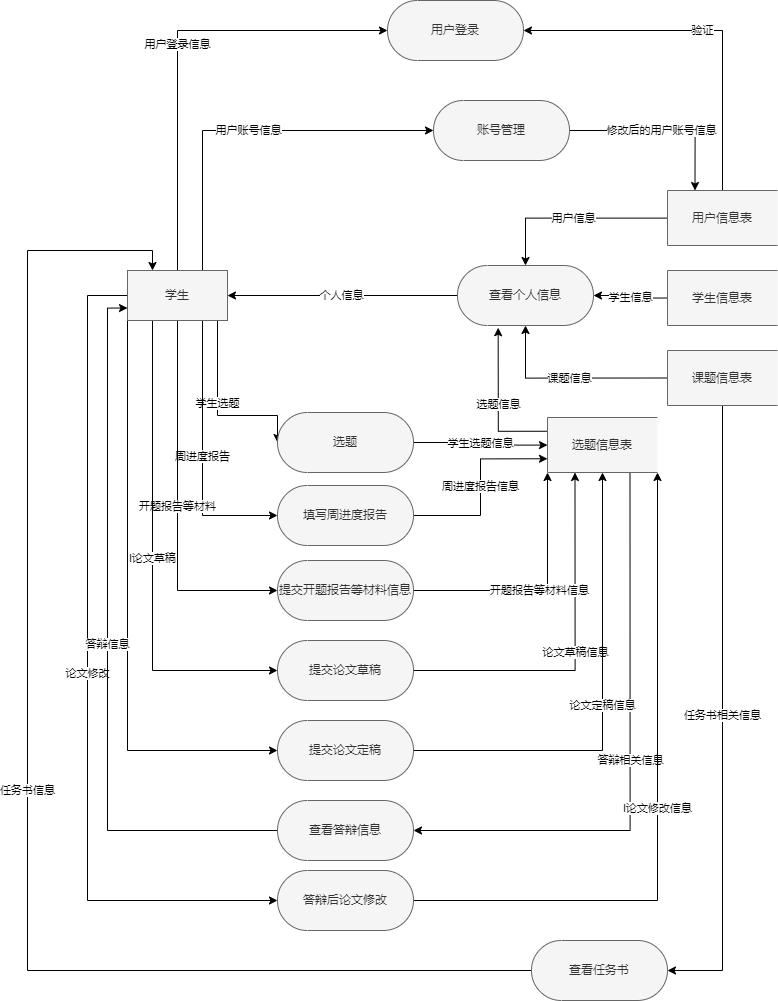

The diagram above was exported from draw.io. Its source (the exported page's mxGraphModel, read from the mxfile embedded in the PNG):
<mxGraphModel dx="2037" dy="1630" grid="1" gridSize="10" guides="1" tooltips="1" connect="1" arrows="1" fold="1" page="1" pageScale="1" pageWidth="827" pageHeight="1169" math="0" shadow="0">
  <root>
    <mxCell id="0" />
    <mxCell id="1" parent="0" />
    <mxCell id="D6v-mMEq7YlSUzDh3Wkb-28" value="用户登录信息" style="edgeStyle=orthogonalEdgeStyle;rounded=0;orthogonalLoop=1;jettySize=auto;html=1;exitX=0.5;exitY=0;exitDx=0;exitDy=0;entryX=0;entryY=0.5;entryDx=0;entryDy=0;entryPerimeter=0;" edge="1" parent="1" source="D6v-mMEq7YlSUzDh3Wkb-2" target="D6v-mMEq7YlSUzDh3Wkb-4">
      <mxGeometry relative="1" as="geometry" />
    </mxCell>
    <mxCell id="D6v-mMEq7YlSUzDh3Wkb-41" value="用户账号信息" style="edgeStyle=orthogonalEdgeStyle;rounded=0;orthogonalLoop=1;jettySize=auto;html=1;exitX=0.75;exitY=0;exitDx=0;exitDy=0;entryX=0;entryY=0.5;entryDx=0;entryDy=0;entryPerimeter=0;" edge="1" parent="1" source="D6v-mMEq7YlSUzDh3Wkb-2" target="D6v-mMEq7YlSUzDh3Wkb-39">
      <mxGeometry relative="1" as="geometry" />
    </mxCell>
    <mxCell id="D6v-mMEq7YlSUzDh3Wkb-53" value="学生选题" style="edgeStyle=orthogonalEdgeStyle;rounded=0;orthogonalLoop=1;jettySize=auto;html=1;exitX=0.75;exitY=1;exitDx=0;exitDy=0;entryX=0;entryY=0.5;entryDx=0;entryDy=0;entryPerimeter=0;" edge="1" parent="1" source="D6v-mMEq7YlSUzDh3Wkb-2" target="D6v-mMEq7YlSUzDh3Wkb-52">
      <mxGeometry relative="1" as="geometry">
        <Array as="points">
          <mxPoint x="130" y="460" />
          <mxPoint x="130" y="555" />
        </Array>
      </mxGeometry>
    </mxCell>
    <mxCell id="D6v-mMEq7YlSUzDh3Wkb-57" value="周进度报告" style="edgeStyle=orthogonalEdgeStyle;rounded=0;orthogonalLoop=1;jettySize=auto;html=1;exitX=0.75;exitY=1;exitDx=0;exitDy=0;entryX=0;entryY=0.5;entryDx=0;entryDy=0;entryPerimeter=0;" edge="1" parent="1" source="D6v-mMEq7YlSUzDh3Wkb-2" target="D6v-mMEq7YlSUzDh3Wkb-50">
      <mxGeometry relative="1" as="geometry" />
    </mxCell>
    <mxCell id="D6v-mMEq7YlSUzDh3Wkb-82" value="开题报告等材料" style="edgeStyle=orthogonalEdgeStyle;rounded=0;orthogonalLoop=1;jettySize=auto;html=1;exitX=0.5;exitY=1;exitDx=0;exitDy=0;entryX=0;entryY=0.5;entryDx=0;entryDy=0;entryPerimeter=0;" edge="1" parent="1" source="D6v-mMEq7YlSUzDh3Wkb-2" target="D6v-mMEq7YlSUzDh3Wkb-72">
      <mxGeometry relative="1" as="geometry" />
    </mxCell>
    <mxCell id="D6v-mMEq7YlSUzDh3Wkb-83" value="l论文草稿" style="edgeStyle=orthogonalEdgeStyle;rounded=0;orthogonalLoop=1;jettySize=auto;html=1;exitX=0.25;exitY=1;exitDx=0;exitDy=0;entryX=0;entryY=0.5;entryDx=0;entryDy=0;entryPerimeter=0;" edge="1" parent="1" source="D6v-mMEq7YlSUzDh3Wkb-2" target="D6v-mMEq7YlSUzDh3Wkb-61">
      <mxGeometry relative="1" as="geometry" />
    </mxCell>
    <mxCell id="D6v-mMEq7YlSUzDh3Wkb-85" style="edgeStyle=orthogonalEdgeStyle;rounded=0;orthogonalLoop=1;jettySize=auto;html=1;exitX=0;exitY=1;exitDx=0;exitDy=0;entryX=0;entryY=0.5;entryDx=0;entryDy=0;entryPerimeter=0;" edge="1" parent="1" source="D6v-mMEq7YlSUzDh3Wkb-2" target="D6v-mMEq7YlSUzDh3Wkb-62">
      <mxGeometry relative="1" as="geometry" />
    </mxCell>
    <mxCell id="D6v-mMEq7YlSUzDh3Wkb-91" value="论文修改" style="edgeStyle=orthogonalEdgeStyle;rounded=0;orthogonalLoop=1;jettySize=auto;html=1;exitX=0;exitY=0.5;exitDx=0;exitDy=0;entryX=0;entryY=0.5;entryDx=0;entryDy=0;entryPerimeter=0;" edge="1" parent="1" source="D6v-mMEq7YlSUzDh3Wkb-2" target="D6v-mMEq7YlSUzDh3Wkb-65">
      <mxGeometry relative="1" as="geometry">
        <Array as="points">
          <mxPoint y="435" />
          <mxPoint y="1040" />
        </Array>
      </mxGeometry>
    </mxCell>
    <mxCell id="D6v-mMEq7YlSUzDh3Wkb-2" value="学生" style="html=1;dashed=0;whiteSpace=wrap;fillColor=#f5f5f5;fontColor=#333333;strokeColor=#666666;" vertex="1" parent="1">
      <mxGeometry x="40" y="410" width="100" height="50" as="geometry" />
    </mxCell>
    <mxCell id="D6v-mMEq7YlSUzDh3Wkb-4" value="用户登录" style="html=1;dashed=0;whiteSpace=wrap;shape=mxgraph.dfd.start;fillColor=#f5f5f5;fontColor=#333333;strokeColor=#666666;" vertex="1" parent="1">
      <mxGeometry x="300" y="140" width="136" height="60" as="geometry" />
    </mxCell>
    <mxCell id="D6v-mMEq7YlSUzDh3Wkb-6" value="验证" style="edgeStyle=orthogonalEdgeStyle;rounded=0;orthogonalLoop=1;jettySize=auto;html=1;exitX=0.5;exitY=0;exitDx=0;exitDy=0;entryX=1;entryY=0.5;entryDx=0;entryDy=0;entryPerimeter=0;" edge="1" parent="1" source="D6v-mMEq7YlSUzDh3Wkb-7" target="D6v-mMEq7YlSUzDh3Wkb-4">
      <mxGeometry relative="1" as="geometry" />
    </mxCell>
    <mxCell id="D6v-mMEq7YlSUzDh3Wkb-31" value="用户信息" style="edgeStyle=orthogonalEdgeStyle;rounded=0;orthogonalLoop=1;jettySize=auto;html=1;" edge="1" parent="1" source="D6v-mMEq7YlSUzDh3Wkb-7" target="D6v-mMEq7YlSUzDh3Wkb-30">
      <mxGeometry relative="1" as="geometry" />
    </mxCell>
    <mxCell id="D6v-mMEq7YlSUzDh3Wkb-7" value="用户信息表" style="html=1;dashed=0;whiteSpace=wrap;shape=partialRectangle;right=0;fillColor=#f5f5f5;fontColor=#333333;strokeColor=#666666;" vertex="1" parent="1">
      <mxGeometry x="580" y="330" width="110" height="55" as="geometry" />
    </mxCell>
    <mxCell id="D6v-mMEq7YlSUzDh3Wkb-33" value="学生信息" style="edgeStyle=orthogonalEdgeStyle;rounded=0;orthogonalLoop=1;jettySize=auto;html=1;exitX=0;exitY=0.5;exitDx=0;exitDy=0;entryX=1;entryY=0.5;entryDx=0;entryDy=0;entryPerimeter=0;" edge="1" parent="1" source="D6v-mMEq7YlSUzDh3Wkb-19" target="D6v-mMEq7YlSUzDh3Wkb-30">
      <mxGeometry relative="1" as="geometry" />
    </mxCell>
    <mxCell id="D6v-mMEq7YlSUzDh3Wkb-19" value="学生信息表" style="html=1;dashed=0;whiteSpace=wrap;shape=partialRectangle;right=0;fillColor=#f5f5f5;fontColor=#333333;strokeColor=#666666;" vertex="1" parent="1">
      <mxGeometry x="580" y="410" width="110" height="55" as="geometry" />
    </mxCell>
    <mxCell id="D6v-mMEq7YlSUzDh3Wkb-35" value="课题信息" style="edgeStyle=orthogonalEdgeStyle;rounded=0;orthogonalLoop=1;jettySize=auto;html=1;exitX=0;exitY=0.5;exitDx=0;exitDy=0;entryX=0.5;entryY=0.5;entryDx=0;entryDy=30;entryPerimeter=0;" edge="1" parent="1" source="D6v-mMEq7YlSUzDh3Wkb-26" target="D6v-mMEq7YlSUzDh3Wkb-30">
      <mxGeometry relative="1" as="geometry">
        <mxPoint x="390" y="470" as="targetPoint" />
      </mxGeometry>
    </mxCell>
    <mxCell id="D6v-mMEq7YlSUzDh3Wkb-45" value="任务书相关信息" style="edgeStyle=orthogonalEdgeStyle;rounded=0;orthogonalLoop=1;jettySize=auto;html=1;exitX=0.5;exitY=1;exitDx=0;exitDy=0;entryX=1;entryY=0.5;entryDx=0;entryDy=0;entryPerimeter=0;" edge="1" parent="1" source="D6v-mMEq7YlSUzDh3Wkb-26" target="D6v-mMEq7YlSUzDh3Wkb-44">
      <mxGeometry relative="1" as="geometry" />
    </mxCell>
    <mxCell id="D6v-mMEq7YlSUzDh3Wkb-26" value="课题信息表" style="html=1;dashed=0;whiteSpace=wrap;shape=partialRectangle;right=0;fillColor=#f5f5f5;fontColor=#333333;strokeColor=#666666;" vertex="1" parent="1">
      <mxGeometry x="580" y="490" width="110" height="55" as="geometry" />
    </mxCell>
    <mxCell id="D6v-mMEq7YlSUzDh3Wkb-37" value="个人信息" style="edgeStyle=orthogonalEdgeStyle;rounded=0;orthogonalLoop=1;jettySize=auto;html=1;exitX=0;exitY=0.5;exitDx=0;exitDy=0;exitPerimeter=0;entryX=1;entryY=0.5;entryDx=0;entryDy=0;" edge="1" parent="1" source="D6v-mMEq7YlSUzDh3Wkb-30" target="D6v-mMEq7YlSUzDh3Wkb-2">
      <mxGeometry relative="1" as="geometry" />
    </mxCell>
    <mxCell id="D6v-mMEq7YlSUzDh3Wkb-30" value="查看个人信息" style="html=1;dashed=0;whiteSpace=wrap;shape=mxgraph.dfd.start;fillColor=#f5f5f5;fontColor=#333333;strokeColor=#666666;" vertex="1" parent="1">
      <mxGeometry x="370" y="405" width="136" height="60" as="geometry" />
    </mxCell>
    <mxCell id="D6v-mMEq7YlSUzDh3Wkb-42" value="修改后的用户账号信息" style="edgeStyle=orthogonalEdgeStyle;rounded=0;orthogonalLoop=1;jettySize=auto;html=1;exitX=1;exitY=0.5;exitDx=0;exitDy=0;exitPerimeter=0;entryX=0.25;entryY=0;entryDx=0;entryDy=0;" edge="1" parent="1" source="D6v-mMEq7YlSUzDh3Wkb-39" target="D6v-mMEq7YlSUzDh3Wkb-7">
      <mxGeometry relative="1" as="geometry" />
    </mxCell>
    <mxCell id="D6v-mMEq7YlSUzDh3Wkb-39" value="账号管理" style="html=1;dashed=0;whiteSpace=wrap;shape=mxgraph.dfd.start;fillColor=#f5f5f5;fontColor=#333333;strokeColor=#666666;" vertex="1" parent="1">
      <mxGeometry x="346" y="240" width="136" height="60" as="geometry" />
    </mxCell>
    <mxCell id="D6v-mMEq7YlSUzDh3Wkb-98" value="任务书信息" style="edgeStyle=orthogonalEdgeStyle;rounded=0;orthogonalLoop=1;jettySize=auto;html=1;exitX=0;exitY=0.5;exitDx=0;exitDy=0;exitPerimeter=0;entryX=0.25;entryY=0;entryDx=0;entryDy=0;" edge="1" parent="1" source="D6v-mMEq7YlSUzDh3Wkb-44" target="D6v-mMEq7YlSUzDh3Wkb-2">
      <mxGeometry relative="1" as="geometry">
        <Array as="points">
          <mxPoint x="-60" y="1110" />
          <mxPoint x="-60" y="390" />
          <mxPoint x="65" y="390" />
        </Array>
      </mxGeometry>
    </mxCell>
    <mxCell id="D6v-mMEq7YlSUzDh3Wkb-44" value="查看任务书" style="html=1;dashed=0;whiteSpace=wrap;shape=mxgraph.dfd.start;fillColor=#f5f5f5;fontColor=#333333;strokeColor=#666666;" vertex="1" parent="1">
      <mxGeometry x="444" y="1080" width="136" height="60" as="geometry" />
    </mxCell>
    <mxCell id="D6v-mMEq7YlSUzDh3Wkb-81" value="周进度报告信息" style="edgeStyle=orthogonalEdgeStyle;rounded=0;orthogonalLoop=1;jettySize=auto;html=1;exitX=1;exitY=0.5;exitDx=0;exitDy=0;exitPerimeter=0;entryX=0;entryY=0.75;entryDx=0;entryDy=0;" edge="1" parent="1" source="D6v-mMEq7YlSUzDh3Wkb-50" target="D6v-mMEq7YlSUzDh3Wkb-51">
      <mxGeometry relative="1" as="geometry" />
    </mxCell>
    <mxCell id="D6v-mMEq7YlSUzDh3Wkb-50" value="填写周进度报告" style="html=1;dashed=0;whiteSpace=wrap;shape=mxgraph.dfd.start;fillColor=#f5f5f5;fontColor=#333333;strokeColor=#666666;" vertex="1" parent="1">
      <mxGeometry x="190" y="625" width="136" height="60" as="geometry" />
    </mxCell>
    <mxCell id="D6v-mMEq7YlSUzDh3Wkb-78" value="选题信息" style="edgeStyle=orthogonalEdgeStyle;rounded=0;orthogonalLoop=1;jettySize=auto;html=1;exitX=0;exitY=0.25;exitDx=0;exitDy=0;entryX=0.299;entryY=1.037;entryDx=0;entryDy=0;entryPerimeter=0;" edge="1" parent="1" source="D6v-mMEq7YlSUzDh3Wkb-51" target="D6v-mMEq7YlSUzDh3Wkb-30">
      <mxGeometry relative="1" as="geometry" />
    </mxCell>
    <mxCell id="D6v-mMEq7YlSUzDh3Wkb-89" value="答辩相关信息" style="edgeStyle=orthogonalEdgeStyle;rounded=0;orthogonalLoop=1;jettySize=auto;html=1;exitX=0.75;exitY=1;exitDx=0;exitDy=0;entryX=1;entryY=0.5;entryDx=0;entryDy=0;entryPerimeter=0;" edge="1" parent="1" source="D6v-mMEq7YlSUzDh3Wkb-51" target="D6v-mMEq7YlSUzDh3Wkb-63">
      <mxGeometry relative="1" as="geometry" />
    </mxCell>
    <mxCell id="D6v-mMEq7YlSUzDh3Wkb-51" value="选题信息表" style="html=1;dashed=0;whiteSpace=wrap;shape=partialRectangle;right=0;fillColor=#f5f5f5;fontColor=#333333;strokeColor=#666666;" vertex="1" parent="1">
      <mxGeometry x="460" y="557" width="110" height="55" as="geometry" />
    </mxCell>
    <mxCell id="D6v-mMEq7YlSUzDh3Wkb-79" value="学生选题信息" style="edgeStyle=orthogonalEdgeStyle;rounded=0;orthogonalLoop=1;jettySize=auto;html=1;exitX=1;exitY=0.5;exitDx=0;exitDy=0;exitPerimeter=0;" edge="1" parent="1" source="D6v-mMEq7YlSUzDh3Wkb-52" target="D6v-mMEq7YlSUzDh3Wkb-51">
      <mxGeometry relative="1" as="geometry" />
    </mxCell>
    <mxCell id="D6v-mMEq7YlSUzDh3Wkb-52" value="选题" style="html=1;dashed=0;whiteSpace=wrap;shape=mxgraph.dfd.start;fillColor=#f5f5f5;fontColor=#333333;strokeColor=#666666;" vertex="1" parent="1">
      <mxGeometry x="190" y="552" width="136" height="60" as="geometry" />
    </mxCell>
    <mxCell id="D6v-mMEq7YlSUzDh3Wkb-84" value="论文草稿信息" style="edgeStyle=orthogonalEdgeStyle;rounded=0;orthogonalLoop=1;jettySize=auto;html=1;exitX=1;exitY=0.5;exitDx=0;exitDy=0;exitPerimeter=0;entryX=0.25;entryY=1;entryDx=0;entryDy=0;" edge="1" parent="1" source="D6v-mMEq7YlSUzDh3Wkb-61" target="D6v-mMEq7YlSUzDh3Wkb-51">
      <mxGeometry relative="1" as="geometry" />
    </mxCell>
    <mxCell id="D6v-mMEq7YlSUzDh3Wkb-61" value="提交论文草稿" style="html=1;dashed=0;whiteSpace=wrap;shape=mxgraph.dfd.start;fillColor=#f5f5f5;fontColor=#333333;strokeColor=#666666;" vertex="1" parent="1">
      <mxGeometry x="190" y="780" width="136" height="60" as="geometry" />
    </mxCell>
    <mxCell id="D6v-mMEq7YlSUzDh3Wkb-86" value="论文定稿信息" style="edgeStyle=orthogonalEdgeStyle;rounded=0;orthogonalLoop=1;jettySize=auto;html=1;exitX=1;exitY=0.5;exitDx=0;exitDy=0;exitPerimeter=0;entryX=0.5;entryY=1;entryDx=0;entryDy=0;" edge="1" parent="1" source="D6v-mMEq7YlSUzDh3Wkb-62" target="D6v-mMEq7YlSUzDh3Wkb-51">
      <mxGeometry relative="1" as="geometry" />
    </mxCell>
    <mxCell id="D6v-mMEq7YlSUzDh3Wkb-62" value="提交论文定稿" style="html=1;dashed=0;whiteSpace=wrap;shape=mxgraph.dfd.start;fillColor=#f5f5f5;fontColor=#333333;strokeColor=#666666;" vertex="1" parent="1">
      <mxGeometry x="190" y="860" width="136" height="60" as="geometry" />
    </mxCell>
    <mxCell id="D6v-mMEq7YlSUzDh3Wkb-90" value="答辩信息" style="edgeStyle=orthogonalEdgeStyle;rounded=0;orthogonalLoop=1;jettySize=auto;html=1;exitX=0;exitY=0.5;exitDx=0;exitDy=0;exitPerimeter=0;entryX=0;entryY=0.75;entryDx=0;entryDy=0;" edge="1" parent="1" source="D6v-mMEq7YlSUzDh3Wkb-63" target="D6v-mMEq7YlSUzDh3Wkb-2">
      <mxGeometry relative="1" as="geometry" />
    </mxCell>
    <mxCell id="D6v-mMEq7YlSUzDh3Wkb-63" value="查看答辩信息" style="html=1;dashed=0;whiteSpace=wrap;shape=mxgraph.dfd.start;fillColor=#f5f5f5;fontColor=#333333;strokeColor=#666666;" vertex="1" parent="1">
      <mxGeometry x="190" y="940" width="136" height="60" as="geometry" />
    </mxCell>
    <mxCell id="D6v-mMEq7YlSUzDh3Wkb-92" value="l论文修改信息" style="edgeStyle=orthogonalEdgeStyle;rounded=0;orthogonalLoop=1;jettySize=auto;html=1;exitX=1;exitY=0.5;exitDx=0;exitDy=0;exitPerimeter=0;entryX=1;entryY=1;entryDx=0;entryDy=0;" edge="1" parent="1" source="D6v-mMEq7YlSUzDh3Wkb-65" target="D6v-mMEq7YlSUzDh3Wkb-51">
      <mxGeometry relative="1" as="geometry" />
    </mxCell>
    <mxCell id="D6v-mMEq7YlSUzDh3Wkb-65" value="答辩后论文修改" style="html=1;dashed=0;whiteSpace=wrap;shape=mxgraph.dfd.start;fillColor=#f5f5f5;fontColor=#333333;strokeColor=#666666;" vertex="1" parent="1">
      <mxGeometry x="190" y="1010" width="136" height="60" as="geometry" />
    </mxCell>
    <mxCell id="D6v-mMEq7YlSUzDh3Wkb-73" value="开题报告等材料信息" style="edgeStyle=orthogonalEdgeStyle;rounded=0;orthogonalLoop=1;jettySize=auto;html=1;exitX=1;exitY=0.5;exitDx=0;exitDy=0;exitPerimeter=0;entryX=0;entryY=1;entryDx=0;entryDy=0;" edge="1" parent="1" source="D6v-mMEq7YlSUzDh3Wkb-72" target="D6v-mMEq7YlSUzDh3Wkb-51">
      <mxGeometry relative="1" as="geometry" />
    </mxCell>
    <mxCell id="D6v-mMEq7YlSUzDh3Wkb-72" value="提交开题报告等材料信息" style="html=1;dashed=0;whiteSpace=wrap;shape=mxgraph.dfd.start;fillColor=#f5f5f5;fontColor=#333333;strokeColor=#666666;" vertex="1" parent="1">
      <mxGeometry x="190" y="700" width="136" height="60" as="geometry" />
    </mxCell>
  </root>
</mxGraphModel>